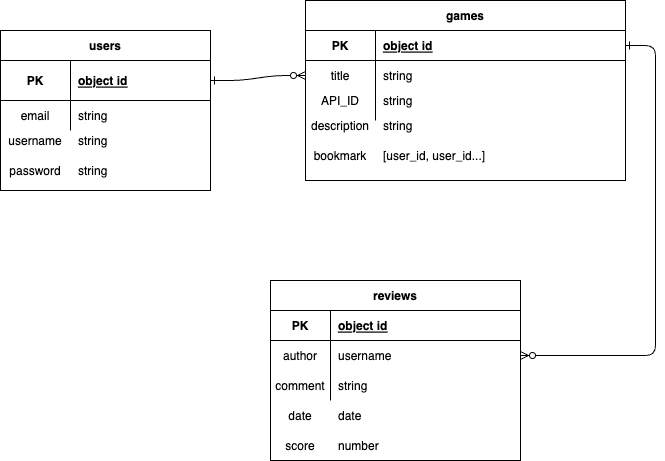

The diagram above was exported from draw.io. Its source (the exported page's mxGraphModel, read from the mxfile embedded in the PNG):
<mxGraphModel dx="855" dy="396" grid="1" gridSize="10" guides="1" tooltips="1" connect="1" arrows="1" fold="1" page="1" pageScale="1" pageWidth="850" pageHeight="1100" math="0" shadow="0" extFonts="Permanent Marker^https://fonts.googleapis.com/css?family=Permanent+Marker">
  <root>
    <mxCell id="0" />
    <mxCell id="1" parent="0" />
    <mxCell id="C-vyLk0tnHw3VtMMgP7b-1" value="" style="edgeStyle=entityRelationEdgeStyle;endArrow=ERzeroToMany;startArrow=ERone;endFill=1;startFill=0;" parent="1" source="C-vyLk0tnHw3VtMMgP7b-24" target="C-vyLk0tnHw3VtMMgP7b-6" edge="1">
      <mxGeometry width="100" height="100" relative="1" as="geometry">
        <mxPoint x="340" y="720" as="sourcePoint" />
        <mxPoint x="440" y="620" as="targetPoint" />
      </mxGeometry>
    </mxCell>
    <mxCell id="C-vyLk0tnHw3VtMMgP7b-12" value="" style="edgeStyle=entityRelationEdgeStyle;endArrow=ERzeroToMany;startArrow=ERone;endFill=1;startFill=0;" parent="1" source="C-vyLk0tnHw3VtMMgP7b-3" target="C-vyLk0tnHw3VtMMgP7b-17" edge="1">
      <mxGeometry width="100" height="100" relative="1" as="geometry">
        <mxPoint x="400" y="180" as="sourcePoint" />
        <mxPoint x="460" y="205" as="targetPoint" />
      </mxGeometry>
    </mxCell>
    <mxCell id="C-vyLk0tnHw3VtMMgP7b-2" value="games" style="shape=table;startSize=30;container=1;collapsible=1;childLayout=tableLayout;fixedRows=1;rowLines=0;fontStyle=1;align=center;resizeLast=1;" parent="1" vertex="1">
      <mxGeometry x="425" y="90" width="320" height="180" as="geometry" />
    </mxCell>
    <mxCell id="C-vyLk0tnHw3VtMMgP7b-3" value="" style="shape=partialRectangle;collapsible=0;dropTarget=0;pointerEvents=0;fillColor=none;points=[[0,0.5],[1,0.5]];portConstraint=eastwest;top=0;left=0;right=0;bottom=1;" parent="C-vyLk0tnHw3VtMMgP7b-2" vertex="1">
      <mxGeometry y="30" width="320" height="30" as="geometry" />
    </mxCell>
    <mxCell id="C-vyLk0tnHw3VtMMgP7b-4" value="PK" style="shape=partialRectangle;overflow=hidden;connectable=0;fillColor=none;top=0;left=0;bottom=0;right=0;fontStyle=1;" parent="C-vyLk0tnHw3VtMMgP7b-3" vertex="1">
      <mxGeometry width="70" height="30" as="geometry">
        <mxRectangle width="70" height="30" as="alternateBounds" />
      </mxGeometry>
    </mxCell>
    <mxCell id="C-vyLk0tnHw3VtMMgP7b-5" value="object id" style="shape=partialRectangle;overflow=hidden;connectable=0;fillColor=none;top=0;left=0;bottom=0;right=0;align=left;spacingLeft=6;fontStyle=5;" parent="C-vyLk0tnHw3VtMMgP7b-3" vertex="1">
      <mxGeometry x="70" width="250" height="30" as="geometry">
        <mxRectangle width="250" height="30" as="alternateBounds" />
      </mxGeometry>
    </mxCell>
    <mxCell id="C-vyLk0tnHw3VtMMgP7b-6" value="" style="shape=partialRectangle;collapsible=0;dropTarget=0;pointerEvents=0;fillColor=none;points=[[0,0.5],[1,0.5]];portConstraint=eastwest;top=0;left=0;right=0;bottom=0;" parent="C-vyLk0tnHw3VtMMgP7b-2" vertex="1">
      <mxGeometry y="60" width="320" height="30" as="geometry" />
    </mxCell>
    <mxCell id="C-vyLk0tnHw3VtMMgP7b-7" value="title" style="shape=partialRectangle;overflow=hidden;connectable=0;fillColor=none;top=0;left=0;bottom=0;right=0;" parent="C-vyLk0tnHw3VtMMgP7b-6" vertex="1">
      <mxGeometry width="70" height="30" as="geometry">
        <mxRectangle width="70" height="30" as="alternateBounds" />
      </mxGeometry>
    </mxCell>
    <mxCell id="C-vyLk0tnHw3VtMMgP7b-8" value="string" style="shape=partialRectangle;overflow=hidden;connectable=0;fillColor=none;top=0;left=0;bottom=0;right=0;align=left;spacingLeft=6;" parent="C-vyLk0tnHw3VtMMgP7b-6" vertex="1">
      <mxGeometry x="70" width="250" height="30" as="geometry">
        <mxRectangle width="250" height="30" as="alternateBounds" />
      </mxGeometry>
    </mxCell>
    <mxCell id="C-vyLk0tnHw3VtMMgP7b-9" value="" style="shape=partialRectangle;collapsible=0;dropTarget=0;pointerEvents=0;fillColor=none;points=[[0,0.5],[1,0.5]];portConstraint=eastwest;top=0;left=0;right=0;bottom=0;" parent="C-vyLk0tnHw3VtMMgP7b-2" vertex="1">
      <mxGeometry y="90" width="320" height="30" as="geometry" />
    </mxCell>
    <mxCell id="C-vyLk0tnHw3VtMMgP7b-10" value="" style="shape=partialRectangle;overflow=hidden;connectable=0;fillColor=none;top=0;left=0;bottom=0;right=0;" parent="C-vyLk0tnHw3VtMMgP7b-9" vertex="1">
      <mxGeometry width="70" height="30" as="geometry">
        <mxRectangle width="70" height="30" as="alternateBounds" />
      </mxGeometry>
    </mxCell>
    <mxCell id="C-vyLk0tnHw3VtMMgP7b-11" value="" style="shape=partialRectangle;overflow=hidden;connectable=0;fillColor=none;top=0;left=0;bottom=0;right=0;align=left;spacingLeft=6;" parent="C-vyLk0tnHw3VtMMgP7b-9" vertex="1">
      <mxGeometry x="70" width="250" height="30" as="geometry">
        <mxRectangle width="250" height="30" as="alternateBounds" />
      </mxGeometry>
    </mxCell>
    <mxCell id="C-vyLk0tnHw3VtMMgP7b-13" value="reviews" style="shape=table;startSize=30;container=1;collapsible=1;childLayout=tableLayout;fixedRows=1;rowLines=0;fontStyle=1;align=center;resizeLast=1;" parent="1" vertex="1">
      <mxGeometry x="390" y="370" width="250" height="180" as="geometry" />
    </mxCell>
    <mxCell id="C-vyLk0tnHw3VtMMgP7b-14" value="" style="shape=partialRectangle;collapsible=0;dropTarget=0;pointerEvents=0;fillColor=none;points=[[0,0.5],[1,0.5]];portConstraint=eastwest;top=0;left=0;right=0;bottom=1;" parent="C-vyLk0tnHw3VtMMgP7b-13" vertex="1">
      <mxGeometry y="30" width="250" height="30" as="geometry" />
    </mxCell>
    <mxCell id="C-vyLk0tnHw3VtMMgP7b-15" value="PK" style="shape=partialRectangle;overflow=hidden;connectable=0;fillColor=none;top=0;left=0;bottom=0;right=0;fontStyle=1;" parent="C-vyLk0tnHw3VtMMgP7b-14" vertex="1">
      <mxGeometry width="60" height="30" as="geometry">
        <mxRectangle width="60" height="30" as="alternateBounds" />
      </mxGeometry>
    </mxCell>
    <mxCell id="C-vyLk0tnHw3VtMMgP7b-16" value="object id" style="shape=partialRectangle;overflow=hidden;connectable=0;fillColor=none;top=0;left=0;bottom=0;right=0;align=left;spacingLeft=6;fontStyle=5;" parent="C-vyLk0tnHw3VtMMgP7b-14" vertex="1">
      <mxGeometry x="60" width="190" height="30" as="geometry">
        <mxRectangle width="190" height="30" as="alternateBounds" />
      </mxGeometry>
    </mxCell>
    <mxCell id="C-vyLk0tnHw3VtMMgP7b-17" value="" style="shape=partialRectangle;collapsible=0;dropTarget=0;pointerEvents=0;fillColor=none;points=[[0,0.5],[1,0.5]];portConstraint=eastwest;top=0;left=0;right=0;bottom=0;" parent="C-vyLk0tnHw3VtMMgP7b-13" vertex="1">
      <mxGeometry y="60" width="250" height="30" as="geometry" />
    </mxCell>
    <mxCell id="C-vyLk0tnHw3VtMMgP7b-18" value="author" style="shape=partialRectangle;overflow=hidden;connectable=0;fillColor=none;top=0;left=0;bottom=0;right=0;" parent="C-vyLk0tnHw3VtMMgP7b-17" vertex="1">
      <mxGeometry width="60" height="30" as="geometry">
        <mxRectangle width="60" height="30" as="alternateBounds" />
      </mxGeometry>
    </mxCell>
    <mxCell id="C-vyLk0tnHw3VtMMgP7b-19" value="username" style="shape=partialRectangle;overflow=hidden;connectable=0;fillColor=none;top=0;left=0;bottom=0;right=0;align=left;spacingLeft=6;" parent="C-vyLk0tnHw3VtMMgP7b-17" vertex="1">
      <mxGeometry x="60" width="190" height="30" as="geometry">
        <mxRectangle width="190" height="30" as="alternateBounds" />
      </mxGeometry>
    </mxCell>
    <mxCell id="C-vyLk0tnHw3VtMMgP7b-20" value="" style="shape=partialRectangle;collapsible=0;dropTarget=0;pointerEvents=0;fillColor=none;points=[[0,0.5],[1,0.5]];portConstraint=eastwest;top=0;left=0;right=0;bottom=0;" parent="C-vyLk0tnHw3VtMMgP7b-13" vertex="1">
      <mxGeometry y="90" width="250" height="30" as="geometry" />
    </mxCell>
    <mxCell id="C-vyLk0tnHw3VtMMgP7b-21" value="" style="shape=partialRectangle;overflow=hidden;connectable=0;fillColor=none;top=0;left=0;bottom=0;right=0;" parent="C-vyLk0tnHw3VtMMgP7b-20" vertex="1">
      <mxGeometry width="60" height="30" as="geometry">
        <mxRectangle width="60" height="30" as="alternateBounds" />
      </mxGeometry>
    </mxCell>
    <mxCell id="C-vyLk0tnHw3VtMMgP7b-22" value="string" style="shape=partialRectangle;overflow=hidden;connectable=0;fillColor=none;top=0;left=0;bottom=0;right=0;align=left;spacingLeft=6;" parent="C-vyLk0tnHw3VtMMgP7b-20" vertex="1">
      <mxGeometry x="60" width="190" height="30" as="geometry">
        <mxRectangle width="190" height="30" as="alternateBounds" />
      </mxGeometry>
    </mxCell>
    <mxCell id="C-vyLk0tnHw3VtMMgP7b-23" value="users" style="shape=table;startSize=30;container=1;collapsible=1;childLayout=tableLayout;fixedRows=1;rowLines=0;fontStyle=1;align=center;resizeLast=1;" parent="1" vertex="1">
      <mxGeometry x="120" y="120" width="210" height="160" as="geometry" />
    </mxCell>
    <mxCell id="C-vyLk0tnHw3VtMMgP7b-24" value="" style="shape=partialRectangle;collapsible=0;dropTarget=0;pointerEvents=0;fillColor=none;points=[[0,0.5],[1,0.5]];portConstraint=eastwest;top=0;left=0;right=0;bottom=1;" parent="C-vyLk0tnHw3VtMMgP7b-23" vertex="1">
      <mxGeometry y="30" width="210" height="40" as="geometry" />
    </mxCell>
    <mxCell id="C-vyLk0tnHw3VtMMgP7b-25" value="PK" style="shape=partialRectangle;overflow=hidden;connectable=0;fillColor=none;top=0;left=0;bottom=0;right=0;fontStyle=1;" parent="C-vyLk0tnHw3VtMMgP7b-24" vertex="1">
      <mxGeometry width="70" height="40" as="geometry">
        <mxRectangle width="70" height="40" as="alternateBounds" />
      </mxGeometry>
    </mxCell>
    <mxCell id="C-vyLk0tnHw3VtMMgP7b-26" value="object id" style="shape=partialRectangle;overflow=hidden;connectable=0;fillColor=none;top=0;left=0;bottom=0;right=0;align=left;spacingLeft=6;fontStyle=5;" parent="C-vyLk0tnHw3VtMMgP7b-24" vertex="1">
      <mxGeometry x="70" width="140" height="40" as="geometry">
        <mxRectangle width="140" height="40" as="alternateBounds" />
      </mxGeometry>
    </mxCell>
    <mxCell id="C-vyLk0tnHw3VtMMgP7b-27" value="" style="shape=partialRectangle;collapsible=0;dropTarget=0;pointerEvents=0;fillColor=none;points=[[0,0.5],[1,0.5]];portConstraint=eastwest;top=0;left=0;right=0;bottom=0;" parent="C-vyLk0tnHw3VtMMgP7b-23" vertex="1">
      <mxGeometry y="70" width="210" height="30" as="geometry" />
    </mxCell>
    <mxCell id="C-vyLk0tnHw3VtMMgP7b-28" value="email" style="shape=partialRectangle;overflow=hidden;connectable=0;fillColor=none;top=0;left=0;bottom=0;right=0;" parent="C-vyLk0tnHw3VtMMgP7b-27" vertex="1">
      <mxGeometry width="70" height="30" as="geometry">
        <mxRectangle width="70" height="30" as="alternateBounds" />
      </mxGeometry>
    </mxCell>
    <mxCell id="C-vyLk0tnHw3VtMMgP7b-29" value="string" style="shape=partialRectangle;overflow=hidden;connectable=0;fillColor=none;top=0;left=0;bottom=0;right=0;align=left;spacingLeft=6;" parent="C-vyLk0tnHw3VtMMgP7b-27" vertex="1">
      <mxGeometry x="70" width="140" height="30" as="geometry">
        <mxRectangle width="140" height="30" as="alternateBounds" />
      </mxGeometry>
    </mxCell>
    <mxCell id="ZHwOGDpBVJNTAtFjgMRk-3" value="password" style="shape=partialRectangle;overflow=hidden;connectable=0;fillColor=none;top=0;left=0;bottom=0;right=0;direction=south;" parent="1" vertex="1">
      <mxGeometry x="120" y="240" width="70" height="40" as="geometry">
        <mxRectangle width="50" height="30" as="alternateBounds" />
      </mxGeometry>
    </mxCell>
    <mxCell id="ZHwOGDpBVJNTAtFjgMRk-4" value="string" style="shape=partialRectangle;overflow=hidden;connectable=0;fillColor=none;top=0;left=0;bottom=0;right=0;align=left;spacingLeft=6;" parent="1" vertex="1">
      <mxGeometry x="190" y="245" width="160" height="30" as="geometry">
        <mxRectangle width="160" height="30" as="alternateBounds" />
      </mxGeometry>
    </mxCell>
    <mxCell id="ZHwOGDpBVJNTAtFjgMRk-5" value="API_ID" style="shape=partialRectangle;overflow=hidden;connectable=0;fillColor=none;top=0;left=0;bottom=0;right=0;" parent="1" vertex="1">
      <mxGeometry x="435" y="175" width="50" height="30" as="geometry">
        <mxRectangle width="50" height="30" as="alternateBounds" />
      </mxGeometry>
    </mxCell>
    <mxCell id="ZHwOGDpBVJNTAtFjgMRk-6" value="description" style="shape=partialRectangle;overflow=hidden;connectable=0;fillColor=none;top=0;left=0;bottom=0;right=0;direction=south;" parent="1" vertex="1">
      <mxGeometry x="425" y="190" width="70" height="50" as="geometry">
        <mxRectangle width="50" height="30" as="alternateBounds" />
      </mxGeometry>
    </mxCell>
    <mxCell id="ZHwOGDpBVJNTAtFjgMRk-7" value="string" style="shape=partialRectangle;overflow=hidden;connectable=0;fillColor=none;top=0;left=0;bottom=0;right=0;align=left;spacingLeft=6;" parent="1" vertex="1">
      <mxGeometry x="495" y="175" width="270" height="30" as="geometry">
        <mxRectangle width="270" height="30" as="alternateBounds" />
      </mxGeometry>
    </mxCell>
    <mxCell id="ZHwOGDpBVJNTAtFjgMRk-12" value="comment" style="shape=partialRectangle;overflow=hidden;connectable=0;fillColor=none;top=0;left=0;bottom=0;right=0;" parent="1" vertex="1">
      <mxGeometry x="390" y="460" width="60" height="30" as="geometry">
        <mxRectangle width="60" height="30" as="alternateBounds" />
      </mxGeometry>
    </mxCell>
    <mxCell id="ZHwOGDpBVJNTAtFjgMRk-13" value="date" style="shape=partialRectangle;overflow=hidden;connectable=0;fillColor=none;top=0;left=0;bottom=0;right=0;" parent="1" vertex="1">
      <mxGeometry x="390" y="490" width="60" height="30" as="geometry">
        <mxRectangle width="60" height="30" as="alternateBounds" />
      </mxGeometry>
    </mxCell>
    <mxCell id="ZHwOGDpBVJNTAtFjgMRk-14" value="date" style="shape=partialRectangle;overflow=hidden;connectable=0;fillColor=none;top=0;left=0;bottom=0;right=0;align=left;spacingLeft=6;" parent="1" vertex="1">
      <mxGeometry x="450" y="490" width="190" height="30" as="geometry">
        <mxRectangle width="190" height="30" as="alternateBounds" />
      </mxGeometry>
    </mxCell>
    <mxCell id="ytv2XSJ5gFkxW9zaw2xo-1" value="username" style="shape=partialRectangle;overflow=hidden;connectable=0;fillColor=none;top=0;left=0;bottom=0;right=0;" vertex="1" parent="1">
      <mxGeometry x="120" y="215" width="70" height="30" as="geometry">
        <mxRectangle width="70" height="30" as="alternateBounds" />
      </mxGeometry>
    </mxCell>
    <mxCell id="ytv2XSJ5gFkxW9zaw2xo-2" value="string" style="shape=partialRectangle;overflow=hidden;connectable=0;fillColor=none;top=0;left=0;bottom=0;right=0;align=left;spacingLeft=6;" vertex="1" parent="1">
      <mxGeometry x="190" y="215" width="160" height="30" as="geometry">
        <mxRectangle width="160" height="30" as="alternateBounds" />
      </mxGeometry>
    </mxCell>
    <mxCell id="ytv2XSJ5gFkxW9zaw2xo-3" value="string" style="shape=partialRectangle;overflow=hidden;connectable=0;fillColor=none;top=0;left=0;bottom=0;right=0;align=left;spacingLeft=6;" vertex="1" parent="1">
      <mxGeometry x="495" y="200" width="270" height="30" as="geometry">
        <mxRectangle width="270" height="30" as="alternateBounds" />
      </mxGeometry>
    </mxCell>
    <mxCell id="ytv2XSJ5gFkxW9zaw2xo-4" value="[user_id, user_id...]" style="shape=partialRectangle;overflow=hidden;connectable=0;fillColor=none;top=0;left=0;bottom=0;right=0;align=left;spacingLeft=6;" vertex="1" parent="1">
      <mxGeometry x="495" y="230" width="270" height="30" as="geometry">
        <mxRectangle width="270" height="30" as="alternateBounds" />
      </mxGeometry>
    </mxCell>
    <mxCell id="ytv2XSJ5gFkxW9zaw2xo-5" value="bookmark" style="shape=partialRectangle;overflow=hidden;connectable=0;fillColor=none;top=0;left=0;bottom=0;right=0;direction=south;" vertex="1" parent="1">
      <mxGeometry x="425" y="220" width="70" height="50" as="geometry">
        <mxRectangle width="50" height="30" as="alternateBounds" />
      </mxGeometry>
    </mxCell>
    <mxCell id="ytv2XSJ5gFkxW9zaw2xo-6" value="score" style="shape=partialRectangle;overflow=hidden;connectable=0;fillColor=none;top=0;left=0;bottom=0;right=0;" vertex="1" parent="1">
      <mxGeometry x="390" y="520" width="60" height="30" as="geometry">
        <mxRectangle width="60" height="30" as="alternateBounds" />
      </mxGeometry>
    </mxCell>
    <mxCell id="ytv2XSJ5gFkxW9zaw2xo-7" value="number" style="shape=partialRectangle;overflow=hidden;connectable=0;fillColor=none;top=0;left=0;bottom=0;right=0;align=left;spacingLeft=6;" vertex="1" parent="1">
      <mxGeometry x="450" y="520" width="190" height="30" as="geometry">
        <mxRectangle width="190" height="30" as="alternateBounds" />
      </mxGeometry>
    </mxCell>
  </root>
</mxGraphModel>